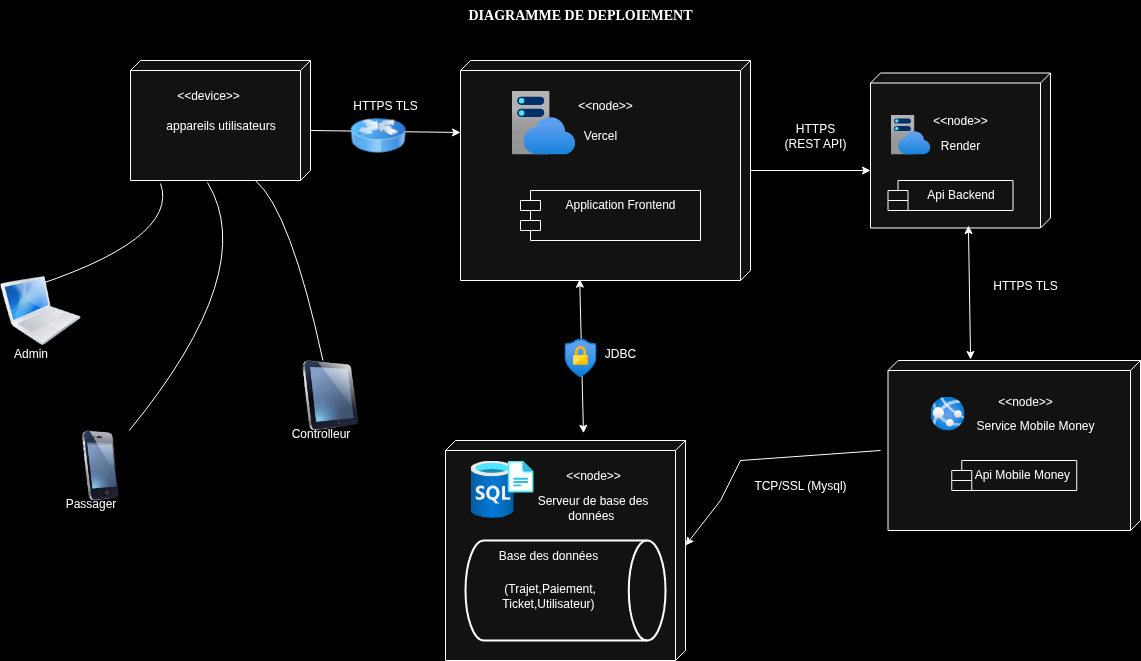

The diagram above was exported from draw.io. Its source (the exported page's mxGraphModel, read from the mxfile embedded in the PNG):
<mxGraphModel dx="1426" dy="795" grid="0" gridSize="10" guides="1" tooltips="1" connect="1" arrows="1" fold="1" page="1" pageScale="1" pageWidth="850" pageHeight="1100" background="light-dark(#000000,#000000)" math="0" shadow="0">
  <root>
    <mxCell id="0" />
    <mxCell id="1" parent="0" />
    <mxCell id="q4vDu7-WHxPr1Okks2uT-1" value="&lt;font face=&quot;Times New Roman&quot;&gt;&lt;span style=&quot;font-size: 14px;&quot;&gt;&lt;b&gt;DIAGRAMME DE DEPLOIEMENT&lt;/b&gt;&lt;/span&gt;&lt;/font&gt;" style="text;html=1;whiteSpace=wrap;strokeColor=none;fillColor=none;align=center;verticalAlign=middle;rounded=0;" parent="1" vertex="1">
      <mxGeometry x="620" y="100" width="300" height="30" as="geometry" />
    </mxCell>
    <mxCell id="q4vDu7-WHxPr1Okks2uT-8" value="&lt;span style=&quot;color: rgba(0, 0, 0, 0); font-family: monospace; font-size: 0px; text-wrap-mode: nowrap;&quot;&gt;%3CmxGraphModel%3E%3Croot%3E%3CmxCell%20id%3D%220%22%2F%3E%3CmxCell%20id%3D%221%22%20parent%3D%220%22%2F%3E%3CmxCell%20id%3D%222%22%20parent%3D%221%22%20style%3D%22text%3Bhtml%3D1%3BwhiteSpace%3Dwrap%3BstrokeColor%3Dnone%3BfillColor%3Dnone%3Balign%3Dcenter%3BverticalAlign%3Dmiddle%3Brounded%3D0%3B%22%20value%3D%22%26amp%3Blt%3B%26amp%3Blt%3Bdevice%26amp%3Bgt%3B%26amp%3Bgt%3B%22%20vertex%3D%221%22%3E%3CmxGeometry%20height%3D%2220%22%20width%3D%2260%22%20x%3D%22100%22%20y%3D%22145%22%20as%3D%22geometry%22%2F%3E%3C%2FmxCell%3E%3C%2Froot%3E%3C%2FmxGraphModel%3E&lt;/span&gt;" style="verticalAlign=top;align=left;spacingTop=8;spacingLeft=2;spacingRight=12;shape=cube;size=10;direction=south;fontStyle=4;html=1;whiteSpace=wrap;" parent="1" vertex="1">
      <mxGeometry x="650" y="160" width="290" height="220" as="geometry" />
    </mxCell>
    <mxCell id="q4vDu7-WHxPr1Okks2uT-10" value="&amp;lt;&amp;lt;node&amp;gt;&amp;gt;" style="text;html=1;whiteSpace=wrap;strokeColor=none;fillColor=none;align=center;verticalAlign=middle;rounded=0;" parent="1" vertex="1">
      <mxGeometry x="765" y="195" width="60" height="20" as="geometry" />
    </mxCell>
    <mxCell id="q4vDu7-WHxPr1Okks2uT-11" value="Vercel" style="text;html=1;whiteSpace=wrap;strokeColor=none;fillColor=none;align=center;verticalAlign=middle;rounded=0;" parent="1" vertex="1">
      <mxGeometry x="725" y="225" width="130" height="20" as="geometry" />
    </mxCell>
    <mxCell id="q4vDu7-WHxPr1Okks2uT-19" value="" style="verticalAlign=top;align=left;spacingTop=8;spacingLeft=2;spacingRight=12;shape=cube;size=10;direction=south;fontStyle=4;html=1;whiteSpace=wrap;" parent="1" vertex="1">
      <mxGeometry x="1060" y="172.5" width="180" height="155" as="geometry" />
    </mxCell>
    <mxCell id="q4vDu7-WHxPr1Okks2uT-20" value="&amp;lt;&amp;lt;node&amp;gt;&amp;gt;" style="text;html=1;whiteSpace=wrap;strokeColor=none;fillColor=none;align=center;verticalAlign=middle;rounded=0;" parent="1" vertex="1">
      <mxGeometry x="1120" y="210" width="60" height="20" as="geometry" />
    </mxCell>
    <mxCell id="q4vDu7-WHxPr1Okks2uT-21" value="Render" style="text;html=1;whiteSpace=wrap;strokeColor=none;fillColor=none;align=center;verticalAlign=middle;rounded=0;" parent="1" vertex="1">
      <mxGeometry x="1085" y="235" width="130" height="20" as="geometry" />
    </mxCell>
    <mxCell id="q4vDu7-WHxPr1Okks2uT-22" value="Api Backend" style="shape=module;align=left;spacingLeft=20;align=center;verticalAlign=top;whiteSpace=wrap;html=1;" parent="1" vertex="1">
      <mxGeometry x="1077.5" y="280" width="125" height="30" as="geometry" />
    </mxCell>
    <mxCell id="q4vDu7-WHxPr1Okks2uT-23" value="" style="verticalAlign=top;align=left;spacingTop=8;spacingLeft=2;spacingRight=12;shape=cube;size=10;direction=south;fontStyle=4;html=1;whiteSpace=wrap;" parent="1" vertex="1">
      <mxGeometry x="635" y="540" width="240" height="220" as="geometry" />
    </mxCell>
    <mxCell id="q4vDu7-WHxPr1Okks2uT-24" value="&amp;lt;&amp;lt;node&amp;gt;&amp;gt;" style="text;html=1;whiteSpace=wrap;strokeColor=none;fillColor=none;align=center;verticalAlign=middle;rounded=0;" parent="1" vertex="1">
      <mxGeometry x="752.5" y="560" width="60" height="30" as="geometry" />
    </mxCell>
    <mxCell id="q4vDu7-WHxPr1Okks2uT-25" value="Serveur de base des données&amp;nbsp;" style="text;html=1;whiteSpace=wrap;strokeColor=none;fillColor=none;align=center;verticalAlign=middle;rounded=0;" parent="1" vertex="1">
      <mxGeometry x="725" y="592" width="115" height="30" as="geometry" />
    </mxCell>
    <mxCell id="q4vDu7-WHxPr1Okks2uT-27" value="" style="strokeWidth=2;html=1;shape=mxgraph.flowchart.direct_data;whiteSpace=wrap;" parent="1" vertex="1">
      <mxGeometry x="655" y="640" width="200" height="100" as="geometry" />
    </mxCell>
    <mxCell id="q4vDu7-WHxPr1Okks2uT-28" value="Base des données" style="text;html=1;whiteSpace=wrap;strokeColor=none;fillColor=none;align=center;verticalAlign=middle;rounded=0;" parent="1" vertex="1">
      <mxGeometry x="672.5" y="640" width="130" height="30" as="geometry" />
    </mxCell>
    <mxCell id="q4vDu7-WHxPr1Okks2uT-29" value="&amp;nbsp;(Trajet,Paiement,&lt;div&gt;Ticket,Utilisateur)&lt;/div&gt;" style="text;html=1;whiteSpace=wrap;strokeColor=none;fillColor=none;align=center;verticalAlign=middle;rounded=0;" parent="1" vertex="1">
      <mxGeometry x="672.5" y="670" width="130" height="50" as="geometry" />
    </mxCell>
    <mxCell id="q4vDu7-WHxPr1Okks2uT-31" value="HTTPS TLS" style="text;html=1;whiteSpace=wrap;strokeColor=none;fillColor=none;align=center;verticalAlign=middle;rounded=0;" parent="1" vertex="1">
      <mxGeometry x="540" y="190" width="70" height="30" as="geometry" />
    </mxCell>
    <mxCell id="q4vDu7-WHxPr1Okks2uT-38" value="" style="endArrow=classic;startArrow=classic;html=1;rounded=0;entryX=0.994;entryY=0.589;entryDx=0;entryDy=0;entryPerimeter=0;exitX=-0.033;exitY=0.425;exitDx=0;exitDy=0;exitPerimeter=0;" parent="1" source="q4vDu7-WHxPr1Okks2uT-23" target="q4vDu7-WHxPr1Okks2uT-8" edge="1">
      <mxGeometry width="50" height="50" relative="1" as="geometry">
        <mxPoint x="726.62" y="514.66" as="sourcePoint" />
        <mxPoint x="774.995" y="470" as="targetPoint" />
      </mxGeometry>
    </mxCell>
    <mxCell id="q4vDu7-WHxPr1Okks2uT-40" value="JDBC" style="text;html=1;whiteSpace=wrap;strokeColor=none;fillColor=none;align=center;verticalAlign=middle;rounded=0;" parent="1" vertex="1">
      <mxGeometry x="795" y="438" width="30" height="30" as="geometry" />
    </mxCell>
    <mxCell id="PipO23ULsWieSAUgw3Pm-6" value="&lt;div style=&quot;text-align: center;&quot;&gt;&lt;br&gt;&lt;/div&gt;" style="verticalAlign=top;align=left;spacingTop=8;spacingLeft=2;spacingRight=12;shape=cube;size=10;direction=south;fontStyle=4;html=1;whiteSpace=wrap;" parent="1" vertex="1">
      <mxGeometry x="320" y="160" width="180" height="120" as="geometry" />
    </mxCell>
    <mxCell id="PipO23ULsWieSAUgw3Pm-7" value="appareils utilisateurs" style="text;html=1;whiteSpace=wrap;strokeColor=none;fillColor=none;align=center;verticalAlign=middle;rounded=0;" parent="1" vertex="1">
      <mxGeometry x="352.5" y="210" width="115" height="30" as="geometry" />
    </mxCell>
    <mxCell id="PipO23ULsWieSAUgw3Pm-9" value="Application Frontend" style="shape=module;align=left;spacingLeft=20;align=center;verticalAlign=top;whiteSpace=wrap;html=1;" parent="1" vertex="1">
      <mxGeometry x="710" y="290" width="180" height="50" as="geometry" />
    </mxCell>
    <mxCell id="wL92pVu_2-tZyzTAG42N-3" value="&amp;lt;&amp;lt;device&amp;gt;&amp;gt;" style="text;html=1;whiteSpace=wrap;strokeColor=none;fillColor=none;align=center;verticalAlign=middle;rounded=0;" parent="1" vertex="1">
      <mxGeometry x="367.5" y="180" width="60" height="30" as="geometry" />
    </mxCell>
    <mxCell id="wL92pVu_2-tZyzTAG42N-4" value="" style="endArrow=classic;html=1;rounded=0;" parent="1" edge="1">
      <mxGeometry width="50" height="50" relative="1" as="geometry">
        <mxPoint x="500" y="230" as="sourcePoint" />
        <mxPoint x="650" y="232" as="targetPoint" />
      </mxGeometry>
    </mxCell>
    <mxCell id="wL92pVu_2-tZyzTAG42N-7" style="edgeStyle=orthogonalEdgeStyle;rounded=0;orthogonalLoop=1;jettySize=auto;html=1;" parent="1" source="q4vDu7-WHxPr1Okks2uT-8" edge="1">
      <mxGeometry relative="1" as="geometry">
        <mxPoint x="1060" y="270" as="targetPoint" />
      </mxGeometry>
    </mxCell>
    <mxCell id="wL92pVu_2-tZyzTAG42N-8" value="" style="verticalAlign=top;align=left;spacingTop=8;spacingLeft=2;spacingRight=12;shape=cube;size=10;direction=south;fontStyle=4;html=1;whiteSpace=wrap;" parent="1" vertex="1">
      <mxGeometry x="1077.5" y="460" width="252.5" height="170" as="geometry" />
    </mxCell>
    <mxCell id="wL92pVu_2-tZyzTAG42N-9" value="" style="endArrow=classic;startArrow=classic;html=1;rounded=0;entryX=0.984;entryY=0.456;entryDx=0;entryDy=0;entryPerimeter=0;exitX=-0.006;exitY=0.673;exitDx=0;exitDy=0;exitPerimeter=0;" parent="1" edge="1" target="q4vDu7-WHxPr1Okks2uT-19" source="wL92pVu_2-tZyzTAG42N-8">
      <mxGeometry width="50" height="50" relative="1" as="geometry">
        <mxPoint x="1165" y="454" as="sourcePoint" />
        <mxPoint x="1165" y="327.5" as="targetPoint" />
      </mxGeometry>
    </mxCell>
    <mxCell id="wL92pVu_2-tZyzTAG42N-10" value="&amp;lt;&amp;lt;node&amp;gt;&amp;gt;" style="text;html=1;whiteSpace=wrap;strokeColor=none;fillColor=none;align=center;verticalAlign=middle;rounded=0;" parent="1" vertex="1">
      <mxGeometry x="1185" y="486" width="60" height="30" as="geometry" />
    </mxCell>
    <mxCell id="wL92pVu_2-tZyzTAG42N-11" value="Service Mobile Money" style="text;html=1;whiteSpace=wrap;strokeColor=none;fillColor=none;align=center;verticalAlign=middle;rounded=0;" parent="1" vertex="1">
      <mxGeometry x="1160" y="510" width="130" height="30" as="geometry" />
    </mxCell>
    <mxCell id="wL92pVu_2-tZyzTAG42N-12" value="Api Mobile Money&amp;nbsp;" style="shape=module;align=left;spacingLeft=20;align=center;verticalAlign=top;whiteSpace=wrap;html=1;" parent="1" vertex="1">
      <mxGeometry x="1141.25" y="560" width="125" height="30" as="geometry" />
    </mxCell>
    <mxCell id="wL92pVu_2-tZyzTAG42N-14" value="" style="endArrow=classic;html=1;rounded=0;entryX=0;entryY=0;entryDx=105;entryDy=0;entryPerimeter=0;" parent="1" target="q4vDu7-WHxPr1Okks2uT-23" edge="1">
      <mxGeometry width="50" height="50" relative="1" as="geometry">
        <Array as="points">
          <mxPoint x="930" y="560" />
          <mxPoint x="910" y="600" />
        </Array>
        <mxPoint x="1070" y="550" as="sourcePoint" />
        <mxPoint x="1000" y="550" as="targetPoint" />
      </mxGeometry>
    </mxCell>
    <mxCell id="wL92pVu_2-tZyzTAG42N-15" value="HTTPS (REST API)" style="text;html=1;whiteSpace=wrap;strokeColor=none;fillColor=none;align=center;verticalAlign=middle;rounded=0;" parent="1" vertex="1">
      <mxGeometry x="970" y="220" width="70" height="30" as="geometry" />
    </mxCell>
    <mxCell id="wL92pVu_2-tZyzTAG42N-16" value="HTTPS TLS" style="text;html=1;whiteSpace=wrap;strokeColor=none;fillColor=none;align=center;verticalAlign=middle;rounded=0;" parent="1" vertex="1">
      <mxGeometry x="1180" y="370" width="70" height="30" as="geometry" />
    </mxCell>
    <mxCell id="wL92pVu_2-tZyzTAG42N-17" value="TCP/SSL (Mysql)" style="text;html=1;whiteSpace=wrap;strokeColor=none;fillColor=none;align=center;verticalAlign=middle;rounded=0;" parent="1" vertex="1">
      <mxGeometry x="940" y="570" width="100" height="30" as="geometry" />
    </mxCell>
    <mxCell id="6sNYO-4XDq0cvGrQJmMW-8" style="rounded=0;orthogonalLoop=1;jettySize=auto;html=1;curved=1;entryX=1.025;entryY=0.833;entryDx=0;entryDy=0;entryPerimeter=0;exitX=0.25;exitY=0.25;exitDx=0;exitDy=0;exitPerimeter=0;endArrow=none;endFill=0;" edge="1" parent="1" source="6sNYO-4XDq0cvGrQJmMW-5" target="PipO23ULsWieSAUgw3Pm-6">
      <mxGeometry relative="1" as="geometry">
        <Array as="points">
          <mxPoint x="370" y="340" />
        </Array>
      </mxGeometry>
    </mxCell>
    <mxCell id="6sNYO-4XDq0cvGrQJmMW-5" value="" style="image;html=1;image=img/lib/clip_art/computers/MacBook_128x128.png" vertex="1" parent="1">
      <mxGeometry x="190" y="370" width="80" height="80" as="geometry" />
    </mxCell>
    <mxCell id="6sNYO-4XDq0cvGrQJmMW-9" style="rounded=0;orthogonalLoop=1;jettySize=auto;html=1;curved=1;entryX=1.017;entryY=0.572;entryDx=0;entryDy=0;entryPerimeter=0;endArrow=none;endFill=0;" edge="1" parent="1" source="6sNYO-4XDq0cvGrQJmMW-6" target="PipO23ULsWieSAUgw3Pm-6">
      <mxGeometry relative="1" as="geometry">
        <Array as="points">
          <mxPoint x="450" y="370" />
        </Array>
      </mxGeometry>
    </mxCell>
    <mxCell id="6sNYO-4XDq0cvGrQJmMW-6" value="" style="image;html=1;image=img/lib/clip_art/telecommunication/iPhone_128x128.png" vertex="1" parent="1">
      <mxGeometry x="250" y="530" width="80" height="70" as="geometry" />
    </mxCell>
    <mxCell id="6sNYO-4XDq0cvGrQJmMW-7" value="" style="image;html=1;image=img/lib/clip_art/computers/iPad_128x128.png" vertex="1" parent="1">
      <mxGeometry x="480" y="460" width="80" height="70" as="geometry" />
    </mxCell>
    <mxCell id="6sNYO-4XDq0cvGrQJmMW-10" style="rounded=0;orthogonalLoop=1;jettySize=auto;html=1;entryX=1;entryY=0.306;entryDx=0;entryDy=0;entryPerimeter=0;curved=1;endArrow=none;endFill=0;" edge="1" parent="1" source="6sNYO-4XDq0cvGrQJmMW-7" target="PipO23ULsWieSAUgw3Pm-6">
      <mxGeometry relative="1" as="geometry">
        <Array as="points">
          <mxPoint x="480" y="310" />
        </Array>
      </mxGeometry>
    </mxCell>
    <mxCell id="6sNYO-4XDq0cvGrQJmMW-12" value="" style="image;html=1;image=img/lib/clip_art/networking/Router_Icon_128x128.png" vertex="1" parent="1">
      <mxGeometry x="540" y="205" width="55" height="60" as="geometry" />
    </mxCell>
    <mxCell id="6sNYO-4XDq0cvGrQJmMW-15" value="Passager" style="text;html=1;align=center;verticalAlign=middle;resizable=0;points=[];autosize=1;strokeColor=none;fillColor=none;" vertex="1" parent="1">
      <mxGeometry x="245" y="588" width="70" height="30" as="geometry" />
    </mxCell>
    <mxCell id="6sNYO-4XDq0cvGrQJmMW-16" value="Controlleur" style="text;html=1;align=center;verticalAlign=middle;resizable=0;points=[];autosize=1;strokeColor=none;fillColor=none;" vertex="1" parent="1">
      <mxGeometry x="470" y="518" width="80" height="30" as="geometry" />
    </mxCell>
    <mxCell id="6sNYO-4XDq0cvGrQJmMW-17" value="Admin" style="text;html=1;align=center;verticalAlign=middle;resizable=0;points=[];autosize=1;strokeColor=none;fillColor=none;" vertex="1" parent="1">
      <mxGeometry x="190" y="438" width="60" height="30" as="geometry" />
    </mxCell>
    <mxCell id="6sNYO-4XDq0cvGrQJmMW-18" value="" style="image;aspect=fixed;html=1;points=[];align=center;fontSize=12;image=img/lib/azure2/app_services/App_Service_Plans.svg;" vertex="1" parent="1">
      <mxGeometry x="701" y="190" width="64" height="64" as="geometry" />
    </mxCell>
    <mxCell id="6sNYO-4XDq0cvGrQJmMW-19" value="" style="image;aspect=fixed;html=1;points=[];align=center;fontSize=12;image=img/lib/azure2/app_services/App_Service_Plans.svg;" vertex="1" parent="1">
      <mxGeometry x="1080" y="214" width="40" height="40" as="geometry" />
    </mxCell>
    <mxCell id="6sNYO-4XDq0cvGrQJmMW-20" value="" style="image;aspect=fixed;html=1;points=[];align=center;fontSize=12;image=img/lib/azure2/app_services/App_Services.svg;" vertex="1" parent="1">
      <mxGeometry x="1120" y="496" width="34" height="34" as="geometry" />
    </mxCell>
    <mxCell id="6sNYO-4XDq0cvGrQJmMW-21" value="" style="image;aspect=fixed;html=1;points=[];align=center;fontSize=12;image=img/lib/azure2/databases/SQL_Server_Registries.svg;" vertex="1" parent="1">
      <mxGeometry x="660" y="560" width="63" height="57.44" as="geometry" />
    </mxCell>
    <mxCell id="6sNYO-4XDq0cvGrQJmMW-24" value="" style="image;aspect=fixed;html=1;points=[];align=center;fontSize=12;image=img/lib/azure2/security/Conditional_Access.svg;" vertex="1" parent="1">
      <mxGeometry x="753.94" y="438" width="32.12" height="39" as="geometry" />
    </mxCell>
  </root>
</mxGraphModel>